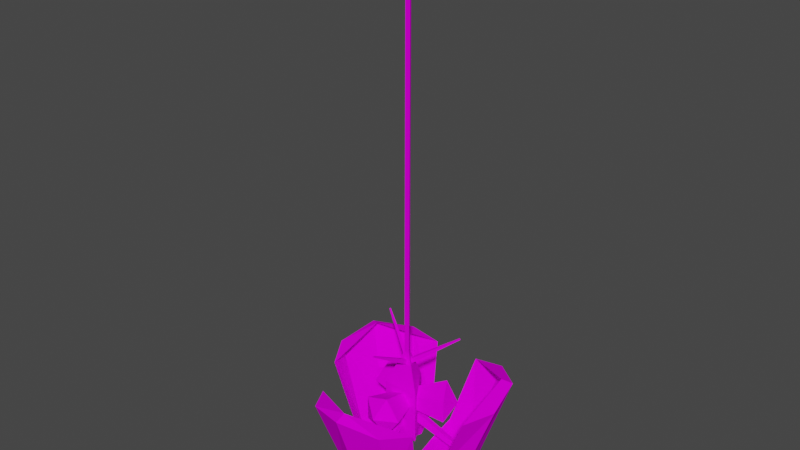 # Source: adchandelax.blend  (saved by Blender 2.92.15; exported with 4.5.12 LTS)
import bpy
from mathutils import Matrix  # noqa: F401  (used for matrix-valued properties, if any)

bpy.ops.wm.read_factory_settings(use_empty=True)
scene = bpy.context.scene
scene.name = 'Scene'

# ---- collections
col_collection = bpy.data.collections.new('Collection'); scene.collection.children.link(col_collection)
col_originals = bpy.data.collections.new('originals'); scene.collection.children.link(col_originals)

# ---- images (referenced by path relative to the original .blend; pixels are not part of the script)
import os
ASSET_DIR = os.environ.get("B2B_ASSET_DIR", "")  # directory of the original .blend (textures are referenced by path, not embedded)
HERE = os.path.dirname(os.path.abspath(__file__))  # packed textures are extracted next to this script under _unpacked/

def load_image(name, relpath, width, height, colorspace="sRGB"):
    """Load a texture the original file referenced (path relative to the .blend, or extracted next to this script)."""
    p = next((c for c in (os.path.join(HERE, relpath), os.path.join(ASSET_DIR, relpath)) if relpath and os.path.exists(c)), "")
    if p:
        img = bpy.data.images.load(p, check_existing=True)
        img.name = name
    else:  # same state as the original file: an image datablock whose file is absent (Cycles renders it pink)
        img = bpy.data.images.new(name, width, height)
        img.source = "FILE"
        img.filepath = "//" + (relpath or name)
    img.colorspace_settings.name = colorspace
    return img
img_adchandelax_png = load_image('adchandelax.png', 'adchandelax.png', 1024, 1024, 'sRGB')
img_adlitegb_png = load_image('ADLITEGB.png', 'ADLITEGB.png', 1024, 1024, 'sRGB')

# ---- materials (node trees are filled in below, after node groups)
mat_adlitegb_trans_illum = bpy.data.materials.new('adlitegb_trans_illum')
mat_adlitegb_trans_illum.use_transparent_shadow = False
mat_material6 = bpy.data.materials.new('Material6')
mat_material6.use_backface_culling = True
mat_material6.use_transparent_shadow = False
mat_towarm2 = bpy.data.materials.new('towarm2')
mat_towarm2.use_backface_culling = True
mat_towarm2.use_transparent_shadow = False
mat_adlitegb_illum = bpy.data.materials.new('adlitegb_illum')
mat_adlitegb_illum.use_backface_culling = True
mat_adlitegb_illum.use_transparent_shadow = False
mat_adliteb = bpy.data.materials.new('adliteb')
mat_adliteb.use_backface_culling = True
mat_adliteb.use_transparent_shadow = False
mat_adliteb_illum = bpy.data.materials.new('adliteb_illum')
mat_adliteb_illum.use_backface_culling = True
mat_adliteb_illum.use_transparent_shadow = False
mat_adlitegb = bpy.data.materials.new('adlitegb')
mat_adlitegb.use_transparent_shadow = False

# ---- material node trees
mat_adlitegb_trans_illum.use_nodes = True; mat_adlitegb_trans_illum.node_tree.nodes.clear()
_N = mat_adlitegb_trans_illum.node_tree.nodes; _L = mat_adlitegb_trans_illum.node_tree.links
n0 = _N.new('ShaderNodeOutputMaterial'); n0.name = 'Material Output'; n0.location = (300, 300)
n1 = _N.new('ShaderNodeBsdfDiffuse'); n1.name = 'Diffuse BSDF'; n1.location = (50, 300)
n2 = _N.new('ShaderNodeTexImage'); n2.name = 'Image Texture'; n2.location = (-290, 300)
n2.image = img_adchandelax_png
_L.new(n1.outputs[0], n0.inputs[0])
_L.new(n2.outputs[0], n1.inputs[0])
n0.is_active_output = True
mat_material6.use_nodes = True; mat_material6.node_tree.nodes.clear()
_N = mat_material6.node_tree.nodes; _L = mat_material6.node_tree.links
n0 = _N.new('ShaderNodeOutputMaterial'); n0.name = 'Material Output'; n0.location = (300, 300)
n1 = _N.new('ShaderNodeBsdfDiffuse'); n1.name = 'Diffuse BSDF'; n1.location = (50, 300)
n1.inputs[0].default_value = (0.9961, 0.0, 0.0, 255.0)
_L.new(n1.outputs[0], n0.inputs[0])
n0.is_active_output = True
mat_towarm2.use_nodes = True; mat_towarm2.node_tree.nodes.clear()
_N = mat_towarm2.node_tree.nodes; _L = mat_towarm2.node_tree.links
n0 = _N.new('ShaderNodeOutputMaterial'); n0.name = 'Material Output'; n0.location = (300, 300)
n1 = _N.new('ShaderNodeBsdfDiffuse'); n1.name = 'Diffuse BSDF'; n1.location = (50, 300)
n2 = _N.new('ShaderNodeTexImage'); n2.name = 'Image Texture'; n2.location = (-290, 300)
n2.image = img_adchandelax_png
_L.new(n1.outputs[0], n0.inputs[0])
_L.new(n2.outputs[0], n1.inputs[0])
n0.is_active_output = True
mat_adlitegb_illum.use_nodes = True; mat_adlitegb_illum.node_tree.nodes.clear()
_N = mat_adlitegb_illum.node_tree.nodes; _L = mat_adlitegb_illum.node_tree.links
n0 = _N.new('ShaderNodeOutputMaterial'); n0.name = 'Material Output'; n0.location = (300, 300)
n1 = _N.new('ShaderNodeBsdfDiffuse'); n1.name = 'Diffuse BSDF'; n1.location = (50, 300)
n2 = _N.new('ShaderNodeTexImage'); n2.name = 'Image Texture'; n2.location = (-290, 300)
n2.image = img_adchandelax_png
_L.new(n1.outputs[0], n0.inputs[0])
_L.new(n2.outputs[0], n1.inputs[0])
n0.is_active_output = True
mat_adliteb.use_nodes = True; mat_adliteb.node_tree.nodes.clear()
_N = mat_adliteb.node_tree.nodes; _L = mat_adliteb.node_tree.links
n0 = _N.new('ShaderNodeOutputMaterial'); n0.name = 'Material Output'; n0.location = (300, 300)
n1 = _N.new('ShaderNodeBsdfDiffuse'); n1.name = 'Diffuse BSDF'; n1.location = (50, 300)
n2 = _N.new('ShaderNodeTexImage'); n2.name = 'Image Texture'; n2.location = (-290, 300)
n2.image = img_adchandelax_png
_L.new(n1.outputs[0], n0.inputs[0])
_L.new(n2.outputs[0], n1.inputs[0])
n0.is_active_output = True
mat_adliteb_illum.use_nodes = True; mat_adliteb_illum.node_tree.nodes.clear()
_N = mat_adliteb_illum.node_tree.nodes; _L = mat_adliteb_illum.node_tree.links
n0 = _N.new('ShaderNodeOutputMaterial'); n0.name = 'Material Output'; n0.location = (300, 300)
n1 = _N.new('ShaderNodeBsdfDiffuse'); n1.name = 'Diffuse BSDF'; n1.location = (50, 300)
n2 = _N.new('ShaderNodeTexImage'); n2.name = 'Image Texture'; n2.location = (-290, 300)
n2.image = img_adchandelax_png
_L.new(n1.outputs[0], n0.inputs[0])
_L.new(n2.outputs[0], n1.inputs[0])
n0.is_active_output = True
mat_adlitegb.use_nodes = True; mat_adlitegb.node_tree.nodes.clear()
_N = mat_adlitegb.node_tree.nodes; _L = mat_adlitegb.node_tree.links
n0 = _N.new('ShaderNodeOutputMaterial'); n0.name = 'Material Output'; n0.location = (300, 300)
n1 = _N.new('ShaderNodeBsdfDiffuse'); n1.name = 'Diffuse BSDF'; n1.location = (50, 300)
n2 = _N.new('ShaderNodeTexImage'); n2.name = 'Image Texture'; n2.location = (-290, 300)
n2.image = img_adlitegb_png
_L.new(n1.outputs[0], n0.inputs[0])
_L.new(n2.outputs[0], n1.inputs[0])
n0.is_active_output = True

# ---- world
world_world = bpy.data.worlds.new('World'); scene.world = world_world
world_world.use_nodes = True; world_world.node_tree.nodes.clear()
_N = world_world.node_tree.nodes; _L = world_world.node_tree.links
n0 = _N.new('ShaderNodeOutputWorld'); n0.name = 'World Output'; n0.location = (300, 300)
n1 = _N.new('ShaderNodeBackground'); n1.name = 'Background'; n1.location = (10, 300)
n1.inputs[0].default_value = (0.05088, 0.05088, 0.05088, 1.0)
_L.new(n1.outputs[0], n0.inputs[0])
n0.is_active_output = True
world_world.color = (0.05088, 0.05088, 0.05088)
world_world.use_sun_shadow = False
world_world.sun_shadow_jitter_overblur = 0.0

# ---- meshes
me_line01 = bpy.data.meshes.new('Line01')
me_line01.from_pydata([(-0.0006937, -0.7737, 0.35), (0.4753, -0.516, 0.2033), (0.3359, -0.7532, 0.2494), (-0.0006937, -0.8682, 0.3178), (-0.3373, -0.7532, 0.2494), (-0.4767, -0.516, 0.2033), (0.3493, -0.3215, -0.3675), (0.2468, -0.52, -0.4351), (-0.0006937, -0.6022, -0.4631), (-0.2482, -0.52, -0.4351), (-0.3507, -0.3215, -0.3675), (0.2816, -0.3142, -0.536), (0.1989, -0.4492, -0.582), (-0.0006937, -0.5051, -0.6011), (-0.2003, -0.4492, -0.582), (0.1989, -0.1792, -0.49), (-0.0006937, -0.1232, -0.471), (-0.2003, -0.1792, -0.49), (-0.283, -0.3142, -0.536)], [], [(11, 6, 7, 12), (8, 9, 14, 13), (2, 3, 8), (1, 7, 6), (0, 4, 3), (0, 3, 2), (0, 2, 1), (14, 9, 10, 18), (7, 1, 2), (7, 2, 8), (10, 4, 5), (4, 10, 9), (4, 0, 5), (8, 3, 9), (3, 4, 9), (12, 13, 14, 18, 11), (13, 12, 7, 8), (15, 11, 18, 17, 16), (11, 15, 6), (18, 10, 17)])
_uv = me_line01.uv_layers.new(name='UVMap')
_uv.uv.foreach_set('vector', [0.4879, 0.5036, 0.4921, 0.5937, 0.4206, 0.5937, 0.4288, 0.5036, 0.2453, 0.5937, 0.07504, 0.5937, 0.06697, 0.5036, 0.2435, 0.5036, 0.4245, 0.9969, 0.2453, 0.9969, 0.2453, 0.5937, 0.4785, 0.9969, 0.4206, 0.5937, 0.4921, 0.5937, 0.2451, 0.9906, 0.07127, 0.8958, 0.2451, 0.9388, 0.2451, 0.9906, 0.2451, 0.9388, 0.4245, 0.8958, 0.2451, 0.9906, 0.4245, 0.8958, 0.4785, 0.9906, 0.06697, 0.5036, 0.07504, 0.5937, 0.004507, 0.5937, 0.008903, 0.5036, 0.4206, 0.5937, 0.4785, 0.9969, 0.4245, 0.9969, 0.4206, 0.5937, 0.4245, 0.9969, 0.2453, 0.5937, 0.004507, 0.5937, 0.07127, 0.9969, 0.01786, 0.9969, 0.07127, 0.9969, 0.004507, 0.5937, 0.07504, 0.5937, 0.07127, 0.8958, 0.2451, 0.9906, 0.01786, 0.9906, 0.2453, 0.5937, 0.2453, 0.9969, 0.07504, 0.5937, 0.2453, 0.9969, 0.07127, 0.9969, 0.07504, 0.5937, 0.4164, 0.5435, 0.2488, 0.5608, 0.08119, 0.5435, 0.01178, 0.5017, 0.4858, 0.5017, 0.2435, 0.5036, 0.4288, 0.5036, 0.4206, 0.5937, 0.2453, 0.5937, 0.4164, 0.5435, 0.4858, 0.5017, 0.01178, 0.5017, 0.08119, 0.5435, 0.2488, 0.5608, 0.4858, 0.5017, 0.5333, 0.5036, 0.4921, 0.5937, 0.008903, 0.5036, 0.004507, 0.5937, -0.03692, 0.5036])
me_line01.materials.append(mat_adlitegb_trans_illum)
me_line01.use_remesh_fix_poles = True
me_line01.use_remesh_preserve_attributes = False
me_line01.use_mirror_vertex_groups = False
me_line01.update()
me_h01line01 = bpy.data.meshes.new('@h01Line01')
me_h01line01.from_pydata([(0.025, -0.025, 0.025), (-0.025, -0.025, 0.025), (-0.025, -0.025, -0.025), (0.025, -0.025, -0.025), (0.025, 0.025, -0.025), (-0.025, 0.025, -0.025), (0.025, 0.025, 0.025), (-0.025, 0.025, 0.025)], [], [(2, 3, 0), (2, 0, 1), (2, 5, 4), (2, 4, 3), (3, 4, 6), (3, 6, 0), (0, 6, 7), (0, 7, 1), (4, 5, 7), (4, 7, 6), (5, 2, 1), (5, 1, 7)])
_uv = me_h01line01.uv_layers.new(name='UVMap')
_uv.uv.foreach_set('vector', [0.0, 0.0, 0.0, 0.0, 0.0, 0.0, 0.0, 0.0, 0.0, 0.0, 0.0, 0.0, 0.0, 0.0, 0.0, 0.0, 0.0, 0.0, 0.0, 0.0, 0.0, 0.0, 0.0, 0.0, 0.0, 0.0, 0.0, 0.0, 0.0, 0.0, 0.0, 0.0, 0.0, 0.0, 0.0, 0.0, 0.0, 0.0, 0.0, 0.0, 0.0, 0.0, 0.0, 0.0, 0.0, 0.0, 0.0, 0.0, 0.0, 0.0, 0.0, 0.0, 0.0, 0.0, 0.0, 0.0, 0.0, 0.0, 0.0, 0.0, 0.0, 0.0, 0.0, 0.0, 0.0, 0.0, 0.0, 0.0, 0.0, 0.0, 0.0, 0.0])
me_h01line01.materials.append(mat_material6)
me_h01line01.use_remesh_fix_poles = True
me_h01line01.use_remesh_preserve_attributes = False
me_h01line01.use_mirror_vertex_groups = False
me_h01line01.update()
me_line01_002 = bpy.data.meshes.new('Line01.002')
me_line01_002.from_pydata([(-0.005572, -0.4296, 0.6928), (0.005391, -0.4297, 0.6927), (0.005502, -0.4239, 0.702), (-0.00546, -0.4238, 0.702), (-0.01791, -0.03327, 0.427), (0.02032, -0.03357, 0.4267), (0.01951, -0.02314, 0.4689), (-0.01665, -0.02286, 0.4691), (-0.005568, -0.4288, 0.6922), (0.005395, -0.4289, 0.6921), (0.005505, -0.423, 0.7014), (-0.005457, -0.4229, 0.7015)], [], [(8, 4, 5, 9), (3, 7, 4, 0), (10, 6, 7, 11), (1, 5, 6, 2), (4, 7, 6, 5), (0, 1, 2, 3)])
_uv = me_line01_002.uv_layers.new(name='UVMap')
_uv.uv.foreach_set('vector', [0.125, 0.4889, 0.125, 4.538e-06, 0.0, 0.0, 0.0, 0.4889, 0.125, 0.49, 0.125, 4.538e-06, 0.125, 4.538e-06, 0.1258, 0.49, 0.0005578, 0.4889, 0.0, 0.0, 0.125, 4.538e-06, 0.125, 0.4889, 2.149e-06, 0.49, 0.0, 0.0, 0.0, 0.0, 0.0005571, 0.49, 0.0, 0.0, 0.0, 0.0, 0.0, 0.0, 0.0, 0.0, 0.0, 0.3675, 0.125, 0.3675, 0.125, 0.49, 5.968e-06, 0.49])
me_line01_002.materials.append(mat_towarm2)
me_line01_002.use_remesh_fix_poles = True
me_line01_002.use_remesh_preserve_attributes = False
me_line01_002.use_mirror_vertex_groups = False
me_line01_002.update()
me_line01_003 = bpy.data.meshes.new('Line01.003')
me_line01_003.from_pydata([(0.1019, -0.08585, 0.07991), (0.02965, -0.08585, 0.1794), (-0.08727, -0.08585, 0.1414), (-0.08727, -0.08585, 0.01844), (0.02965, -0.08585, -0.01955), (0.1713, -0.3227, 0.07841), (0.04602, -0.3227, 0.2508), (-0.1566, -0.3227, 0.1849), (-0.1566, -0.3227, -0.02812), (0.04602, -0.3227, -0.09396), (-0.009985, -0.4262, 0.07885)], [], [(1, 6, 5, 0), (2, 7, 6, 1), (4, 9, 8, 3), (0, 5, 9, 4), (10, 9, 5), (10, 7, 8), (6, 10, 5), (3, 8, 7, 2), (10, 6, 7), (10, 8, 9)])
_uv = me_line01_003.uv_layers.new(name='UVMap')
_uv.uv.foreach_set('vector', [0.2089, 0.7291, 0.2089, 0.8165, 0.1176, 0.8165, 0.1176, 0.7291, 0.2959, 0.7291, 0.2959, 0.8165, 0.2089, 0.8165, 0.2089, 0.7291, 0.469, 0.7291, 0.469, 0.8165, 0.3835, 0.8165, 0.3835, 0.7291, 0.1176, 0.7291, 0.1176, 0.8165, 0.0309, 0.8165, 0.0309, 0.7291, 0.2562, 0.7172, 0.2579, 0.6086, 0.3647, 0.6872, 0.2562, 0.7172, 0.1875, 0.8086, 0.1484, 0.6926, 0.3239, 0.8045, 0.2562, 0.7172, 0.3647, 0.6872, 0.3835, 0.7291, 0.3835, 0.8165, 0.2959, 0.8165, 0.2959, 0.7291, 0.2562, 0.7172, 0.3239, 0.8045, 0.1875, 0.8086, 0.2562, 0.7172, 0.1484, 0.6926, 0.2579, 0.6086])
me_line01_003.materials.append(mat_adlitegb_illum)
me_line01_003.use_remesh_fix_poles = True
me_line01_003.use_remesh_preserve_attributes = False
me_line01_003.use_mirror_vertex_groups = False
me_line01_003.update()
me_line01_004 = bpy.data.meshes.new('Line01.004')
me_line01_004.from_pydata([(0.0217, -0.5637, -0.4763), (-0.02047, -0.564, -0.4761), (-0.0207, -0.5537, -0.5141), (0.02147, -0.5534, -0.5143), (0.02963, -0.08621, -0.05212), (-0.03302, -0.08664, -0.05178), (-0.03384, -0.08665, -0.1415), (0.02881, -0.08622, -0.1419)], [], [(3, 7, 4, 0), (1, 5, 6, 2), (2, 6, 7, 3), (0, 4, 5, 1), (0, 1, 2, 3)])
_uv = me_line01_004.uv_layers.new(name='UVMap')
_uv.uv.foreach_set('vector', [0.9322, 0.6655, 0.935, 0.9533, 0.9015, 0.9806, 0.9149, 0.6732, 0.9296, 0.6731, 0.9431, 0.9805, 0.9096, 0.9532, 0.9123, 0.6654, 0.9105, 0.6761, 0.902, 0.9787, 0.9426, 0.9789, 0.9378, 0.6763, 0.9064, 0.6696, 0.9012, 0.9789, 0.9418, 0.9787, 0.9337, 0.6695, 0.5965, 0.7603, 0.5524, 0.7605, 0.5521, 0.7207, 0.5963, 0.7205])
me_line01_004.materials.append(mat_adliteb)
me_line01_004.use_remesh_fix_poles = True
me_line01_004.use_remesh_preserve_attributes = False
me_line01_004.use_mirror_vertex_groups = False
me_line01_004.update()
me_cylinder_002 = bpy.data.meshes.new('Cylinder.002')
me_cylinder_002.from_pydata([(0.0, 0.183, -0.2925), (0.0, 0.183, 0.178), (0.1585, -0.0915, -0.2925), (0.1585, -0.0915, 0.178), (-0.1585, -0.0915, -0.2925), (-0.1585, -0.0915, 0.178), (0.0, 0.0, 0.5434), (0.0, 0.0, -0.409)], [], [(0, 1, 3, 2), (2, 3, 5, 4), (1, 5, 6), (4, 5, 1, 0), (4, 0, 7), (5, 3, 6), (3, 1, 6), (2, 4, 7), (0, 2, 7)])
_uv = me_cylinder_002.uv_layers.new(name='UVMap')
_uv.uv.foreach_set('vector', [0.9136, 1.0, 0.9136, 0.5, 0.5864, 0.5, 0.5864, 1.0, 0.9136, 1.0, 0.9136, 0.5, 0.5864, 0.5, 0.5864, 1.0, 0.5222, 0.6073, 0.9746, 0.6073, 0.7484, 0.3724, 0.9136, 1.0, 0.9136, 0.5, 0.5864, 0.5, 0.5864, 1.0, 1.0, 0.7, 0.5, 0.7, 0.75, 0.5039, 0.5222, 0.6073, 0.9746, 0.6073, 0.7484, 0.3724, 0.5222, 0.6073, 0.9746, 0.6073, 0.7484, 0.3724, 1.0, 0.7, 0.5, 0.7, 0.75, 0.5039, 1.0, 0.7, 0.5, 0.7, 0.75, 0.5039])
me_cylinder_002.materials.append(mat_adliteb_illum)
me_cylinder_002.use_remesh_fix_poles = True
me_cylinder_002.use_remesh_preserve_attributes = False
me_cylinder_002.use_mirror_vertex_groups = False
me_cylinder_002.update()
me_cylinder_003 = bpy.data.meshes.new('Cylinder.003')
me_cylinder_003.from_pydata([(0.0, 0.02607, -1.13), (0.0, 0.02607, 2.5), (0.02257, -0.01303, -1.13), (0.02257, -0.01303, 2.5), (-0.02257, -0.01303, -1.13), (-0.02257, -0.01303, 2.5)], [], [(0, 1, 3, 2), (2, 3, 5, 4), (4, 5, 1, 0)])
_uv = me_cylinder_003.uv_layers.new(name='UVMap')
_uv.uv.foreach_set('vector', [0.9831, 0.8156, 0.9831, 0.994, 0.9742, 0.994, 0.9742, 0.8156, 0.9742, 0.8156, 0.9742, 0.994, 0.9653, 0.994, 0.9653, 0.8156, 0.9653, 0.8156, 0.9653, 0.994, 0.9563, 0.994, 0.9563, 0.8156])
me_cylinder_003.materials.append(mat_adliteb)
me_cylinder_003.use_remesh_fix_poles = True
me_cylinder_003.use_remesh_preserve_attributes = False
me_cylinder_003.use_mirror_vertex_groups = False
me_cylinder_003.update()
me_line01_005 = bpy.data.meshes.new('Line01.005')
me_line01_005.from_pydata([(0.01448, -0.1955, 0.3748), (0.4905, 0.001148, 0.1529), (0.3511, -0.2085, 0.2729), (0.01448, -0.2953, 0.3748), (-0.3221, -0.2085, 0.2729), (-0.4615, 0.001148, 0.1529), (0.3645, 0.001148, -0.4502), (0.262, -0.2085, -0.4502), (0.01448, -0.2953, -0.4502), (-0.233, -0.2085, -0.4502), (-0.3355, 0.001148, -0.4502), (0.2968, -0.04625, -0.6121), (0.2141, -0.1889, -0.6121), (0.01448, -0.2479, -0.6121), (-0.1851, -0.1889, -0.6121), (-0.2678, -0.04625, -0.6121)], [], [(11, 6, 7, 12), (8, 9, 14, 13), (2, 3, 8), (1, 7, 6), (0, 4, 3), (0, 3, 2), (0, 2, 1), (14, 9, 10, 15), (7, 1, 2), (7, 2, 8), (10, 4, 5), (4, 10, 9), (4, 0, 5), (8, 3, 9), (3, 4, 9), (12, 13, 14, 15, 11), (13, 12, 7, 8)])
_uv = me_line01_005.uv_layers.new(name='UVMap')
_uv.uv.foreach_set('vector', [0.9757, 0.007175, 0.9843, 0.1874, 0.8411, 0.1874, 0.8576, 0.007175, 0.4906, 0.1874, 0.1501, 0.1874, 0.1339, 0.007175, 0.487, 0.007175, 0.849, 0.9939, 0.4906, 0.9939, 0.4906, 0.1874, 0.957, 0.9939, 0.8411, 0.1874, 0.9843, 0.1874, 0.4902, 0.9811, 0.1425, 0.7915, 0.4902, 0.8776, 0.4902, 0.9811, 0.4902, 0.8776, 0.849, 0.7915, 0.4902, 0.9811, 0.849, 0.7915, 0.957, 0.9811, 0.1339, 0.007175, 0.1501, 0.1874, 0.009014, 0.1874, 0.01781, 0.007175, 0.8411, 0.1874, 0.957, 0.9939, 0.849, 0.9939, 0.8411, 0.1874, 0.849, 0.9939, 0.4906, 0.1874, 0.009014, 0.1874, 0.1425, 0.9939, 0.03572, 0.9939, 0.1425, 0.9939, 0.009014, 0.1874, 0.1501, 0.1874, 0.1425, 0.7915, 0.4902, 0.9811, 0.03572, 0.9811, 0.4906, 0.1874, 0.4906, 0.9939, 0.1501, 0.1874, 0.4906, 0.9939, 0.1425, 0.9939, 0.1501, 0.1874, 0.8327, 0.08701, 0.4976, 0.1216, 0.1624, 0.08701, 0.02355, 0.003399, 0.9716, 0.003399, 0.487, 0.007175, 0.8576, 0.007175, 0.8411, 0.1874, 0.4906, 0.1874])
me_line01_005.materials.append(mat_adlitegb)
me_line01_005.materials.append(mat_towarm2)
me_line01_005.materials.append(mat_adliteb)
me_line01_005.materials.append(mat_adlitegb_illum)
me_line01_005.materials.append(mat_adlitegb_trans_illum)
me_line01_005.use_remesh_fix_poles = True
me_line01_005.use_remesh_preserve_attributes = False
me_line01_005.use_mirror_vertex_groups = False
me_line01_005.update()
me_h01line01_001 = bpy.data.meshes.new('@h01Line01.001')
me_h01line01_001.from_pydata([(0.04486, 0.000337, 0.1223), (-0.005139, 0.000337, 0.1223), (-0.005139, 0.000337, 0.07232), (0.04486, 0.000337, 0.07232), (0.04486, 0.05034, 0.07232), (-0.005139, 0.05034, 0.07232), (0.04486, 0.05034, 0.1223), (-0.005139, 0.05034, 0.1223)], [], [(2, 3, 0), (2, 0, 1), (2, 5, 4), (2, 4, 3), (3, 4, 6), (3, 6, 0), (0, 6, 7), (0, 7, 1), (4, 5, 7), (4, 7, 6), (5, 2, 1), (5, 1, 7)])
_uv = me_h01line01_001.uv_layers.new(name='UVMap')
_uv.uv.foreach_set('vector', [0.0, 0.0, 0.0, 0.0, 0.0, 0.0, 0.0, 0.0, 0.0, 0.0, 0.0, 0.0, 0.0, 0.0, 0.0, 0.0, 0.0, 0.0, 0.0, 0.0, 0.0, 0.0, 0.0, 0.0, 0.0, 0.0, 0.0, 0.0, 0.0, 0.0, 0.0, 0.0, 0.0, 0.0, 0.0, 0.0, 0.0, 0.0, 0.0, 0.0, 0.0, 0.0, 0.0, 0.0, 0.0, 0.0, 0.0, 0.0, 0.0, 0.0, 0.0, 0.0, 0.0, 0.0, 0.0, 0.0, 0.0, 0.0, 0.0, 0.0, 0.0, 0.0, 0.0, 0.0, 0.0, 0.0, 0.0, 0.0, 0.0, 0.0, 0.0, 0.0])
me_h01line01_001.materials.append(mat_material6)
me_h01line01_001.use_remesh_fix_poles = True
me_h01line01_001.use_remesh_preserve_attributes = False
me_h01line01_001.use_mirror_vertex_groups = False
me_h01line01_001.update()
me_line01_006 = bpy.data.meshes.new('Line01.006')
me_line01_006.from_pydata([(0.4143, 0.2953, -0.702), (0.6673, 0.2953, 0.3124), (-0.3629, 0.2029, -0.6566), (0.377, 0.2029, -0.6566), (0.6122, 0.2029, 0.2741), (0.27, 0.2029, 0.4345), (-0.2426, 0.2029, 0.4316), (-0.6122, 0.2029, 0.2741), (-0.4002, 0.2953, -0.702), (-0.6673, 0.2953, 0.3124), (0.2943, 0.2953, 0.4872), (-0.2644, 0.2953, 0.484)], [], [(0, 1, 4, 3), (10, 11, 6, 5), (4, 5, 2, 3), (11, 9, 7, 6), (9, 8, 2, 7), (8, 0, 3, 2), (2, 5, 6), (2, 6, 7), (1, 10, 5, 4)])
me_line01_006.polygons.foreach_set('material_index', [2, 2, 2, 2, 2, 2, 2, 2, 2])
_uv = me_line01_006.uv_layers.new(name='UVMap')
_uv.uv.foreach_set('vector', [0.8058, -0.9844, 0.992, -0.156, 0.9514, -0.1873, 0.7783, -0.9473, 0.2875, -0.006724, 0.7057, -0.006724, 0.7057, -0.08443, 0.2875, -0.08443, 0.9583, -0.1795, 0.7021, -0.04476, 0.2284, -0.9613, 0.7822, -0.9613, 0.7057, -0.006724, 1.007, -0.006724, 1.007, -0.08443, 0.7057, -0.08443, 0.9985, -0.2155, 0.8527, -0.09994, 0.5009, -0.001836, 0.5009, -0.001836, 0.1998, -0.9981, 0.8042, -0.9981, 0.7765, -0.9601, 0.2274, -0.9601, 0.2284, -0.9613, 0.7021, -0.04476, 0.3184, -0.04722, 0.2284, -0.9613, 0.3184, -0.04722, 0.04174, -0.1795, 0.008303, -0.006724, 0.2875, -0.006724, 0.2875, -0.08443, 0.008303, -0.08443])
me_line01_006.materials.append(mat_adlitegb)
me_line01_006.materials.append(mat_towarm2)
me_line01_006.materials.append(mat_adliteb)
me_line01_006.materials.append(mat_adlitegb_illum)
me_line01_006.materials.append(mat_adlitegb_trans_illum)
me_line01_006.use_remesh_fix_poles = True
me_line01_006.use_remesh_preserve_attributes = False
me_line01_006.use_mirror_vertex_groups = False
me_line01_006.update()
me_line01_007 = bpy.data.meshes.new('Line01.007')
me_line01_007.from_pydata([(0.009599, -0.1419, 0.6928), (0.02056, -0.142, 0.6927), (0.02067, -0.1361, 0.702), (0.009711, -0.1361, 0.702), (-0.0018, 0.2243, 0.4472), (0.03435, 0.224, 0.447), (0.03468, 0.2646, 0.4689), (-0.001475, 0.2649, 0.4691), (0.009603, -0.141, 0.6922), (0.02057, -0.1411, 0.6921), (0.02068, -0.1353, 0.7014), (0.009714, -0.1352, 0.7015)], [], [(7, 11, 10), (7, 10, 6), (5, 9, 8), (5, 8, 4), (6, 5, 4), (6, 4, 7), (4, 0, 3), (4, 3, 7), (6, 2, 1), (6, 1, 5), (2, 3, 0), (2, 0, 1)])
me_line01_007.polygons.foreach_set('material_index', [1, 1, 1, 1, 1, 1, 1, 1, 1, 1, 3, 0])
_uv = me_line01_007.uv_layers.new(name='UVMap')
_uv.uv.foreach_set('vector', [0.0, 0.0, 0.0, 0.0, 0.0, 0.0, 0.0, 0.0, 0.0, 0.0, 0.0, 0.0, 0.0, 0.0, 0.0, 0.0, 0.0, 0.0, 0.0, 0.0, 0.0, 0.0, 0.0, 0.0, 0.0, 0.0, 0.0, 0.0, 0.0, 0.0, 0.0, 0.0, 0.0, 0.0, 0.0, 0.0, 0.0, 0.0, 0.0, 0.0, 0.0, 0.0, 0.0, 0.0, 0.0, 0.0, 0.0, 0.0, 0.0, 0.0, 0.0, 0.0, 0.0, 0.0, 0.0, 0.0, 0.0, 0.0, 0.0, 0.0, -0.02344, -0.3966, 0.3389, -0.1691, 0.7388, -0.3966, 0.5081, -0.9922, 0.7668, -0.8286, 0.5081, -0.8286])
me_line01_007.materials.append(mat_adlitegb)
me_line01_007.materials.append(mat_towarm2)
me_line01_007.materials.append(mat_adliteb)
me_line01_007.materials.append(mat_adlitegb_illum)
me_line01_007.materials.append(mat_adlitegb_trans_illum)
me_line01_007.use_remesh_fix_poles = True
me_line01_007.use_remesh_preserve_attributes = False
me_line01_007.use_mirror_vertex_groups = False
me_line01_007.update()
me_line01_008 = bpy.data.meshes.new('Line01.008')
me_line01_008.from_pydata([(0.1171, 0.2019, 0.07991), (0.04482, 0.2019, 0.1794), (-0.0721, 0.2019, 0.1414), (-0.0721, 0.2019, 0.01844), (0.04482, 0.2019, -0.01955), (0.1864, -0.03496, 0.07841), (0.06119, -0.03496, 0.2508), (-0.1414, -0.03496, 0.1849), (-0.1414, -0.03496, -0.02812), (0.06119, -0.03496, -0.09396), (0.005186, -0.1384, 0.07885)], [], [(9, 4, 0), (9, 0, 5), (8, 3, 4), (8, 4, 9), (7, 2, 3), (7, 3, 8), (6, 1, 2), (6, 2, 7), (5, 0, 1), (5, 1, 6), (5, 10, 9), (9, 10, 8), (8, 10, 7), (7, 10, 6), (6, 10, 5)])
me_line01_008.polygons.foreach_set('material_index', [3, 3, 3, 3, 3, 3, 3, 3, 3, 3, 0, 4, 4, 4, 4])
_uv = me_line01_008.uv_layers.new(name='UVMap')
_uv.uv.foreach_set('vector', [0.5216, -0.3966, 0.0, 0.0, 0.0, 0.0, 0.5216, -0.3966, 0.0, 0.0, 0.7388, -0.3966, 0.3824, -0.3966, 0.0, 0.0, 0.0, 0.0, 0.3824, -0.3966, 0.0, 0.0, 0.5216, -0.3966, 0.1285, -0.3966, 0.0, 0.0, 0.0, 0.0, 0.1285, -0.3966, 0.0, 0.0, 0.3824, -0.3966, -0.02344, -0.3966, 0.0, 0.0, 0.0, 0.0, -0.02344, -0.3966, 0.0, 0.0, 0.1285, -0.3966, 0.7388, -0.3966, 0.0, 0.0, 0.0, 0.0, 0.7388, -0.3966, 0.0, 0.0, 0.9766, -0.3966, 0.874, -0.8286, 0.8031, -0.9922, 0.7167, -0.9922, 0.8527, -0.09994, 0.5009, -0.7959, 0.5009, -0.001836, 0.8527, -0.09994, 0.7596, -0.7959, 0.5009, -0.7959, 0.9985, -0.2155, 0.7596, -0.7959, 0.8527, -0.09994, 0.9985, -0.2155, 0.8668, -0.7959, 0.7596, -0.7959])
me_line01_008.materials.append(mat_adlitegb)
me_line01_008.materials.append(mat_towarm2)
me_line01_008.materials.append(mat_adliteb)
me_line01_008.materials.append(mat_adlitegb_illum)
me_line01_008.materials.append(mat_adlitegb_trans_illum)
me_line01_008.use_remesh_fix_poles = True
me_line01_008.use_remesh_preserve_attributes = False
me_line01_008.use_mirror_vertex_groups = False
me_line01_008.update()
me_line01_009 = bpy.data.meshes.new('Line01.009')
me_line01_009.from_pydata([(0.03687, -0.276, -0.4763), (-0.005303, -0.2763, -0.4761), (-0.005534, -0.266, -0.5141), (0.03664, -0.2657, -0.5143), (0.0448, 0.2015, -0.1346), (-0.01785, 0.2011, -0.1343), (-0.01867, 0.2011, -0.224), (0.04398, 0.2015, -0.2243)], [], [(4, 0, 3), (4, 3, 7), (6, 2, 1), (6, 1, 5), (7, 3, 2), (7, 2, 6), (5, 1, 0), (5, 0, 4), (2, 3, 0), (2, 0, 1)])
me_line01_009.polygons.foreach_set('material_index', [2, 2, 2, 2, 2, 2, 2, 2, 2, 2])
_uv = me_line01_009.uv_layers.new(name='UVMap')
_uv.uv.foreach_set('vector', [0.0, 0.0, 0.0, 0.0, 0.0, 0.0, 0.0, 0.0, 0.0, 0.0, 0.0, 0.0, 0.0, 0.0, 0.0, 0.0, 0.0, 0.0, 0.0, 0.0, 0.0, 0.0, 0.0, 0.0, 0.0, 0.0, 0.0, 0.0, 0.0, 0.0, 0.0, 0.0, 0.0, 0.0, 0.0, 0.0, 0.0, 0.0, 0.0, 0.0, 0.0, 0.0, 0.0, 0.0, 0.0, 0.0, 0.0, 0.0, 0.0, 0.0, 0.0, 0.0, 0.0, 0.0, 0.0, 0.0, 0.0, 0.0, 0.0, 0.0])
me_line01_009.materials.append(mat_adlitegb)
me_line01_009.materials.append(mat_towarm2)
me_line01_009.materials.append(mat_adliteb)
me_line01_009.materials.append(mat_adlitegb_illum)
me_line01_009.materials.append(mat_adlitegb_trans_illum)
me_line01_009.use_remesh_fix_poles = True
me_line01_009.use_remesh_preserve_attributes = False
me_line01_009.use_mirror_vertex_groups = False
me_line01_009.update()

# ---- objects
ob_shield = bpy.data.objects.new('shield', me_line01)
ob_h01body = bpy.data.objects.new('@h01body', me_h01line01)
ob_power_arm = bpy.data.objects.new('power arm', me_line01_002)
ob_bulb = bpy.data.objects.new('bulb', me_line01_003)
ob_shield_arm = bpy.data.objects.new('shield arm', me_line01_004)
ob_x_array_rot = bpy.data.objects.new('X.array rot', None)
ob_body = bpy.data.objects.new('body', me_cylinder_002)
ob_wire = bpy.data.objects.new('wire', me_cylinder_003)
ob_shield_001 = bpy.data.objects.new('shield.001', me_line01_005)
ob_h01line01_001 = bpy.data.objects.new('@h01Line01.001', me_h01line01_001)
ob_backplate_001 = bpy.data.objects.new('backplate.001', me_line01_006)
ob_power_arm_001 = bpy.data.objects.new('power arm.001', me_line01_007)
ob_bulb_001 = bpy.data.objects.new('bulb.001', me_line01_008)
ob_shield_arm_001 = bpy.data.objects.new('shield arm.001', me_line01_009)

# ---- transforms, parenting, visibility, modifiers, constraints
ob_shield.location = (0.0, 0.0, -0.08051)
ob_shield.lineart.crease_threshold = 0.0
_m = ob_shield.modifiers.new('Array', 'ARRAY')
_m.count = 3
_m.use_relative_offset = False
_m.relative_offset_displace = (0.0, 0.0, 0.0)
_m.use_object_offset = True
_m.offset_object = ob_x_array_rot
ob_h01body.location = (0.0, 0.0, 0.0)
ob_h01body.scale = (1.0, 1.0, 1.0)
ob_h01body.display_type = 'WIRE'
ob_h01body.show_in_front = True
ob_h01body.lineart.crease_threshold = 0.0
ob_power_arm.location = (0.0, 0.0, -0.08051)
ob_power_arm.lineart.crease_threshold = 0.0
_m = ob_power_arm.modifiers.new('Array', 'ARRAY')
_m.count = 3
_m.use_relative_offset = False
_m.use_object_offset = True
_m.offset_object = ob_x_array_rot
ob_bulb.location = (0.0, 0.0, -0.08051)
ob_bulb.lineart.crease_threshold = 0.0
_m = ob_bulb.modifiers.new('Array', 'ARRAY')
_m.count = 3
_m.use_relative_offset = False
_m.use_object_offset = True
_m.offset_object = ob_x_array_rot
ob_shield_arm.location = (0.0, 0.0, -0.08051)
ob_shield_arm.lineart.crease_threshold = 0.0
_m = ob_shield_arm.modifiers.new('Array', 'ARRAY')
_m.count = 3
_m.use_relative_offset = False
_m.use_object_offset = True
_m.offset_object = ob_x_array_rot
ob_x_array_rot.location = (0.0, 0.0, -0.08051)
ob_x_array_rot.rotation_euler = (0.0, -0.0, 2.094)
ob_x_array_rot.lineart.crease_threshold = 0.0
ob_body.location = (0.0, 0.0, -0.03951)
ob_body.lineart.crease_threshold = 0.0
ob_wire.location = (0.0, 0.0, 1.5)
ob_wire.lineart.crease_threshold = 0.0
ob_shield_001.location = (0.0, 0.0, 0.0)
ob_shield_001.lineart.crease_threshold = 0.0
ob_h01line01_001.location = (0.0, 0.0, 0.0)
ob_h01line01_001.lineart.crease_threshold = 0.0
ob_backplate_001.location = (0.0, 0.0, 0.0)
ob_backplate_001.lineart.crease_threshold = 0.0
ob_power_arm_001.location = (0.0, 0.0, 0.0)
ob_power_arm_001.lineart.crease_threshold = 0.0
ob_bulb_001.location = (0.0, 0.0, 0.0)
ob_bulb_001.lineart.crease_threshold = 0.0
ob_shield_arm_001.location = (0.0, 0.0, 0.0)
ob_shield_arm_001.lineart.crease_threshold = 0.0

# ---- collection membership
col_collection.objects.link(ob_shield)
col_collection.objects.link(ob_h01body)
col_collection.objects.link(ob_power_arm)
col_collection.objects.link(ob_bulb)
col_collection.objects.link(ob_shield_arm)
col_collection.objects.link(ob_x_array_rot)
col_collection.objects.link(ob_body)
col_collection.objects.link(ob_wire)
col_originals.objects.link(ob_shield_001)
col_originals.objects.link(ob_h01line01_001)
col_originals.objects.link(ob_backplate_001)
col_originals.objects.link(ob_power_arm_001)
col_originals.objects.link(ob_bulb_001)
col_originals.objects.link(ob_shield_arm_001)
def _layer_coll(name, lc=None):
    lc = lc or bpy.context.view_layer.layer_collection
    for c in lc.children:
        if c.name == name: return c
        r = _layer_coll(name, c)
        if r: return r
_layer_coll('originals').exclude = True

# ---- scene / render settings (as saved in the file)
scene.frame_start = 1; scene.frame_end = 250; scene.frame_set(1)
scene.render.engine = 'BLENDER_EEVEE_NEXT'
scene.cycles.use_denoising = False
scene.cycles.samples = 128
scene.cycles.sampling_pattern = 'TABULATED_SOBOL'
scene.cycles.use_adaptive_sampling = False
scene.cycles.use_light_tree = False
scene.view_settings.view_transform = 'Filmic'
bpy.context.view_layer.update()

# ---- added for rendering (the .blend has no active camera and no usable light): camera, sun
cam_auto = bpy.data.cameras.new('AutoCamera')
cam_auto.lens = 50.0
cam_auto.sensor_width = 36.0
cam_auto.clip_end = 1000.0
ob_auto_camera = bpy.data.objects.new('AutoCamera', cam_auto)
scene.collection.objects.link(ob_auto_camera)
ob_auto_camera.location = (4.82317, -5.88608, 5.50724)
ob_auto_camera.rotation_euler = (1.09748, -7.21219e-08, 0.694738)
scene.camera = ob_auto_camera
light_auto_sun = bpy.data.lights.new('AutoSun', 'SUN')
light_auto_sun.energy = 3.0
light_auto_sun.angle = 0.0523599
ob_auto_sun = bpy.data.objects.new('AutoSun', light_auto_sun)
scene.collection.objects.link(ob_auto_sun)
ob_auto_sun.rotation_euler = (0.872665, 0.174533, 0.523599)
bpy.context.view_layer.update()
